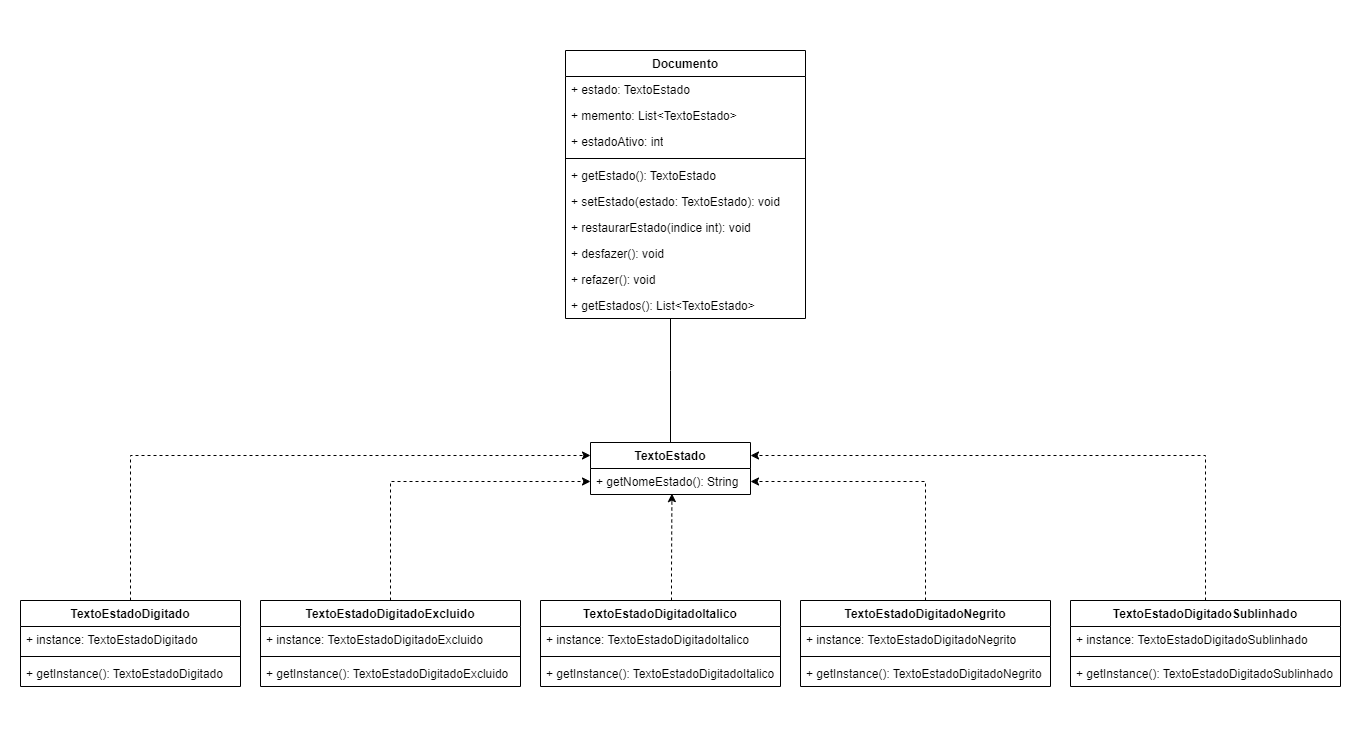

The diagram above was exported from draw.io. Its source (the exported page's mxGraphModel, read from the mxfile embedded in the PNG):
<mxGraphModel dx="1466" dy="839" grid="1" gridSize="10" guides="1" tooltips="1" connect="1" arrows="1" fold="1" page="1" pageScale="1" pageWidth="827" pageHeight="1169" math="0" shadow="0">
  <root>
    <mxCell id="0" />
    <mxCell id="1" parent="0" />
    <mxCell id="-gB0ZA4dm_TQ88xs4PH2-1" value="" style="rounded=0;whiteSpace=wrap;html=1;fillColor=default;strokeColor=none;dashed=1;" vertex="1" parent="1">
      <mxGeometry x="110" y="90" width="1370" height="750" as="geometry" />
    </mxCell>
    <mxCell id="-gB0ZA4dm_TQ88xs4PH2-42" value="Documento" style="swimlane;fontStyle=1;align=center;verticalAlign=top;childLayout=stackLayout;horizontal=1;startSize=26;horizontalStack=0;resizeParent=1;resizeParentMax=0;resizeLast=0;collapsible=1;marginBottom=0;whiteSpace=wrap;html=1;" vertex="1" parent="1">
      <mxGeometry x="675" y="140" width="240" height="268" as="geometry" />
    </mxCell>
    <mxCell id="-gB0ZA4dm_TQ88xs4PH2-43" value="+ estado: TextoEstado" style="text;strokeColor=none;fillColor=none;align=left;verticalAlign=top;spacingLeft=4;spacingRight=4;overflow=hidden;rotatable=0;points=[[0,0.5],[1,0.5]];portConstraint=eastwest;whiteSpace=wrap;html=1;" vertex="1" parent="-gB0ZA4dm_TQ88xs4PH2-42">
      <mxGeometry y="26" width="240" height="26" as="geometry" />
    </mxCell>
    <mxCell id="-gB0ZA4dm_TQ88xs4PH2-50" value="+ memento: List&amp;lt;TextoEstado&amp;gt;" style="text;strokeColor=none;fillColor=none;align=left;verticalAlign=top;spacingLeft=4;spacingRight=4;overflow=hidden;rotatable=0;points=[[0,0.5],[1,0.5]];portConstraint=eastwest;whiteSpace=wrap;html=1;" vertex="1" parent="-gB0ZA4dm_TQ88xs4PH2-42">
      <mxGeometry y="52" width="240" height="26" as="geometry" />
    </mxCell>
    <mxCell id="-gB0ZA4dm_TQ88xs4PH2-51" value="+ estadoAtivo: int" style="text;strokeColor=none;fillColor=none;align=left;verticalAlign=top;spacingLeft=4;spacingRight=4;overflow=hidden;rotatable=0;points=[[0,0.5],[1,0.5]];portConstraint=eastwest;whiteSpace=wrap;html=1;" vertex="1" parent="-gB0ZA4dm_TQ88xs4PH2-42">
      <mxGeometry y="78" width="240" height="26" as="geometry" />
    </mxCell>
    <mxCell id="-gB0ZA4dm_TQ88xs4PH2-44" value="" style="line;strokeWidth=1;fillColor=none;align=left;verticalAlign=middle;spacingTop=-1;spacingLeft=3;spacingRight=3;rotatable=0;labelPosition=right;points=[];portConstraint=eastwest;strokeColor=inherit;" vertex="1" parent="-gB0ZA4dm_TQ88xs4PH2-42">
      <mxGeometry y="104" width="240" height="8" as="geometry" />
    </mxCell>
    <mxCell id="-gB0ZA4dm_TQ88xs4PH2-45" value="+ getEstado(): TextoEstado" style="text;strokeColor=none;fillColor=none;align=left;verticalAlign=top;spacingLeft=4;spacingRight=4;overflow=hidden;rotatable=0;points=[[0,0.5],[1,0.5]];portConstraint=eastwest;whiteSpace=wrap;html=1;" vertex="1" parent="-gB0ZA4dm_TQ88xs4PH2-42">
      <mxGeometry y="112" width="240" height="26" as="geometry" />
    </mxCell>
    <mxCell id="-gB0ZA4dm_TQ88xs4PH2-52" value="+ setEstado(estado: TextoEstado): void" style="text;strokeColor=none;fillColor=none;align=left;verticalAlign=top;spacingLeft=4;spacingRight=4;overflow=hidden;rotatable=0;points=[[0,0.5],[1,0.5]];portConstraint=eastwest;whiteSpace=wrap;html=1;" vertex="1" parent="-gB0ZA4dm_TQ88xs4PH2-42">
      <mxGeometry y="138" width="240" height="26" as="geometry" />
    </mxCell>
    <mxCell id="-gB0ZA4dm_TQ88xs4PH2-53" value="+ restaurarEstado(indice int): void&amp;nbsp;" style="text;strokeColor=none;fillColor=none;align=left;verticalAlign=top;spacingLeft=4;spacingRight=4;overflow=hidden;rotatable=0;points=[[0,0.5],[1,0.5]];portConstraint=eastwest;whiteSpace=wrap;html=1;" vertex="1" parent="-gB0ZA4dm_TQ88xs4PH2-42">
      <mxGeometry y="164" width="240" height="26" as="geometry" />
    </mxCell>
    <mxCell id="-gB0ZA4dm_TQ88xs4PH2-54" value="+ desfazer(): void&amp;nbsp;" style="text;strokeColor=none;fillColor=none;align=left;verticalAlign=top;spacingLeft=4;spacingRight=4;overflow=hidden;rotatable=0;points=[[0,0.5],[1,0.5]];portConstraint=eastwest;whiteSpace=wrap;html=1;" vertex="1" parent="-gB0ZA4dm_TQ88xs4PH2-42">
      <mxGeometry y="190" width="240" height="26" as="geometry" />
    </mxCell>
    <mxCell id="-gB0ZA4dm_TQ88xs4PH2-55" value="+ refazer(): void&amp;nbsp;" style="text;strokeColor=none;fillColor=none;align=left;verticalAlign=top;spacingLeft=4;spacingRight=4;overflow=hidden;rotatable=0;points=[[0,0.5],[1,0.5]];portConstraint=eastwest;whiteSpace=wrap;html=1;" vertex="1" parent="-gB0ZA4dm_TQ88xs4PH2-42">
      <mxGeometry y="216" width="240" height="26" as="geometry" />
    </mxCell>
    <mxCell id="-gB0ZA4dm_TQ88xs4PH2-56" value="+ getEstados(): List&amp;lt;TextoEstado&amp;gt;" style="text;strokeColor=none;fillColor=none;align=left;verticalAlign=top;spacingLeft=4;spacingRight=4;overflow=hidden;rotatable=0;points=[[0,0.5],[1,0.5]];portConstraint=eastwest;whiteSpace=wrap;html=1;" vertex="1" parent="-gB0ZA4dm_TQ88xs4PH2-42">
      <mxGeometry y="242" width="240" height="26" as="geometry" />
    </mxCell>
    <mxCell id="-gB0ZA4dm_TQ88xs4PH2-85" style="edgeStyle=orthogonalEdgeStyle;rounded=0;orthogonalLoop=1;jettySize=auto;html=1;endArrow=none;endFill=0;" edge="1" parent="1" source="-gB0ZA4dm_TQ88xs4PH2-46" target="-gB0ZA4dm_TQ88xs4PH2-56">
      <mxGeometry relative="1" as="geometry">
        <Array as="points">
          <mxPoint x="780" y="460" />
          <mxPoint x="780" y="460" />
        </Array>
      </mxGeometry>
    </mxCell>
    <mxCell id="-gB0ZA4dm_TQ88xs4PH2-46" value="TextoEstado" style="swimlane;fontStyle=1;align=center;verticalAlign=top;childLayout=stackLayout;horizontal=1;startSize=26;horizontalStack=0;resizeParent=1;resizeParentMax=0;resizeLast=0;collapsible=1;marginBottom=0;whiteSpace=wrap;html=1;" vertex="1" parent="1">
      <mxGeometry x="700" y="532" width="160" height="52" as="geometry" />
    </mxCell>
    <mxCell id="-gB0ZA4dm_TQ88xs4PH2-49" value="+ getNomeEstado(): String" style="text;strokeColor=none;fillColor=none;align=left;verticalAlign=top;spacingLeft=4;spacingRight=4;overflow=hidden;rotatable=0;points=[[0,0.5],[1,0.5]];portConstraint=eastwest;whiteSpace=wrap;html=1;" vertex="1" parent="-gB0ZA4dm_TQ88xs4PH2-46">
      <mxGeometry y="26" width="160" height="26" as="geometry" />
    </mxCell>
    <mxCell id="-gB0ZA4dm_TQ88xs4PH2-82" style="edgeStyle=orthogonalEdgeStyle;rounded=0;orthogonalLoop=1;jettySize=auto;html=1;entryX=1;entryY=0.5;entryDx=0;entryDy=0;dashed=1;" edge="1" parent="1" source="-gB0ZA4dm_TQ88xs4PH2-57" target="-gB0ZA4dm_TQ88xs4PH2-49">
      <mxGeometry relative="1" as="geometry" />
    </mxCell>
    <mxCell id="-gB0ZA4dm_TQ88xs4PH2-57" value="TextoEstadoDigitadoNegrito" style="swimlane;fontStyle=1;align=center;verticalAlign=top;childLayout=stackLayout;horizontal=1;startSize=26;horizontalStack=0;resizeParent=1;resizeParentMax=0;resizeLast=0;collapsible=1;marginBottom=0;whiteSpace=wrap;html=1;" vertex="1" parent="1">
      <mxGeometry x="910" y="690" width="250" height="86" as="geometry" />
    </mxCell>
    <mxCell id="-gB0ZA4dm_TQ88xs4PH2-58" value="+ instance:&amp;nbsp;TextoEstadoDigitadoNegrito" style="text;strokeColor=none;fillColor=none;align=left;verticalAlign=top;spacingLeft=4;spacingRight=4;overflow=hidden;rotatable=0;points=[[0,0.5],[1,0.5]];portConstraint=eastwest;whiteSpace=wrap;html=1;" vertex="1" parent="-gB0ZA4dm_TQ88xs4PH2-57">
      <mxGeometry y="26" width="250" height="26" as="geometry" />
    </mxCell>
    <mxCell id="-gB0ZA4dm_TQ88xs4PH2-59" value="" style="line;strokeWidth=1;fillColor=none;align=left;verticalAlign=middle;spacingTop=-1;spacingLeft=3;spacingRight=3;rotatable=0;labelPosition=right;points=[];portConstraint=eastwest;strokeColor=inherit;" vertex="1" parent="-gB0ZA4dm_TQ88xs4PH2-57">
      <mxGeometry y="52" width="250" height="8" as="geometry" />
    </mxCell>
    <mxCell id="-gB0ZA4dm_TQ88xs4PH2-60" value="+ getInstance(): TextoEstadoDigitadoNegrito" style="text;strokeColor=none;fillColor=none;align=left;verticalAlign=top;spacingLeft=4;spacingRight=4;overflow=hidden;rotatable=0;points=[[0,0.5],[1,0.5]];portConstraint=eastwest;whiteSpace=wrap;html=1;" vertex="1" parent="-gB0ZA4dm_TQ88xs4PH2-57">
      <mxGeometry y="60" width="250" height="26" as="geometry" />
    </mxCell>
    <mxCell id="-gB0ZA4dm_TQ88xs4PH2-83" style="edgeStyle=orthogonalEdgeStyle;rounded=0;orthogonalLoop=1;jettySize=auto;html=1;entryX=0;entryY=0.5;entryDx=0;entryDy=0;dashed=1;" edge="1" parent="1" source="-gB0ZA4dm_TQ88xs4PH2-63" target="-gB0ZA4dm_TQ88xs4PH2-49">
      <mxGeometry relative="1" as="geometry" />
    </mxCell>
    <mxCell id="-gB0ZA4dm_TQ88xs4PH2-63" value="TextoEstadoDigitadoExcluido" style="swimlane;fontStyle=1;align=center;verticalAlign=top;childLayout=stackLayout;horizontal=1;startSize=26;horizontalStack=0;resizeParent=1;resizeParentMax=0;resizeLast=0;collapsible=1;marginBottom=0;whiteSpace=wrap;html=1;" vertex="1" parent="1">
      <mxGeometry x="370" y="690" width="260" height="86" as="geometry" />
    </mxCell>
    <mxCell id="-gB0ZA4dm_TQ88xs4PH2-64" value="+ instance:&amp;nbsp;TextoEstadoDigitadoExcluido" style="text;strokeColor=none;fillColor=none;align=left;verticalAlign=top;spacingLeft=4;spacingRight=4;overflow=hidden;rotatable=0;points=[[0,0.5],[1,0.5]];portConstraint=eastwest;whiteSpace=wrap;html=1;" vertex="1" parent="-gB0ZA4dm_TQ88xs4PH2-63">
      <mxGeometry y="26" width="260" height="26" as="geometry" />
    </mxCell>
    <mxCell id="-gB0ZA4dm_TQ88xs4PH2-65" value="" style="line;strokeWidth=1;fillColor=none;align=left;verticalAlign=middle;spacingTop=-1;spacingLeft=3;spacingRight=3;rotatable=0;labelPosition=right;points=[];portConstraint=eastwest;strokeColor=inherit;" vertex="1" parent="-gB0ZA4dm_TQ88xs4PH2-63">
      <mxGeometry y="52" width="260" height="8" as="geometry" />
    </mxCell>
    <mxCell id="-gB0ZA4dm_TQ88xs4PH2-66" value="+ getInstance(): TextoEstadoDigitadoExcluido" style="text;strokeColor=none;fillColor=none;align=left;verticalAlign=top;spacingLeft=4;spacingRight=4;overflow=hidden;rotatable=0;points=[[0,0.5],[1,0.5]];portConstraint=eastwest;whiteSpace=wrap;html=1;" vertex="1" parent="-gB0ZA4dm_TQ88xs4PH2-63">
      <mxGeometry y="60" width="260" height="26" as="geometry" />
    </mxCell>
    <mxCell id="-gB0ZA4dm_TQ88xs4PH2-80" style="edgeStyle=orthogonalEdgeStyle;rounded=0;orthogonalLoop=1;jettySize=auto;html=1;entryX=0;entryY=0.25;entryDx=0;entryDy=0;exitX=0.5;exitY=0;exitDx=0;exitDy=0;dashed=1;" edge="1" parent="1" source="-gB0ZA4dm_TQ88xs4PH2-67" target="-gB0ZA4dm_TQ88xs4PH2-46">
      <mxGeometry relative="1" as="geometry" />
    </mxCell>
    <mxCell id="-gB0ZA4dm_TQ88xs4PH2-67" value="TextoEstadoDigitado" style="swimlane;fontStyle=1;align=center;verticalAlign=top;childLayout=stackLayout;horizontal=1;startSize=26;horizontalStack=0;resizeParent=1;resizeParentMax=0;resizeLast=0;collapsible=1;marginBottom=0;whiteSpace=wrap;html=1;" vertex="1" parent="1">
      <mxGeometry x="130" y="690" width="220" height="86" as="geometry" />
    </mxCell>
    <mxCell id="-gB0ZA4dm_TQ88xs4PH2-68" value="+ instance:&amp;nbsp;TextoEstadoDigitado" style="text;strokeColor=none;fillColor=none;align=left;verticalAlign=top;spacingLeft=4;spacingRight=4;overflow=hidden;rotatable=0;points=[[0,0.5],[1,0.5]];portConstraint=eastwest;whiteSpace=wrap;html=1;" vertex="1" parent="-gB0ZA4dm_TQ88xs4PH2-67">
      <mxGeometry y="26" width="220" height="26" as="geometry" />
    </mxCell>
    <mxCell id="-gB0ZA4dm_TQ88xs4PH2-69" value="" style="line;strokeWidth=1;fillColor=none;align=left;verticalAlign=middle;spacingTop=-1;spacingLeft=3;spacingRight=3;rotatable=0;labelPosition=right;points=[];portConstraint=eastwest;strokeColor=inherit;" vertex="1" parent="-gB0ZA4dm_TQ88xs4PH2-67">
      <mxGeometry y="52" width="220" height="8" as="geometry" />
    </mxCell>
    <mxCell id="-gB0ZA4dm_TQ88xs4PH2-70" value="+ getInstance(): TextoEstadoDigitado" style="text;strokeColor=none;fillColor=none;align=left;verticalAlign=top;spacingLeft=4;spacingRight=4;overflow=hidden;rotatable=0;points=[[0,0.5],[1,0.5]];portConstraint=eastwest;whiteSpace=wrap;html=1;" vertex="1" parent="-gB0ZA4dm_TQ88xs4PH2-67">
      <mxGeometry y="60" width="220" height="26" as="geometry" />
    </mxCell>
    <mxCell id="-gB0ZA4dm_TQ88xs4PH2-71" value="TextoEstadoDigitadoItalico" style="swimlane;fontStyle=1;align=center;verticalAlign=top;childLayout=stackLayout;horizontal=1;startSize=26;horizontalStack=0;resizeParent=1;resizeParentMax=0;resizeLast=0;collapsible=1;marginBottom=0;whiteSpace=wrap;html=1;" vertex="1" parent="1">
      <mxGeometry x="650" y="690" width="240" height="86" as="geometry" />
    </mxCell>
    <mxCell id="-gB0ZA4dm_TQ88xs4PH2-72" value="+ instance:&amp;nbsp;TextoEstadoDigitadoItalico" style="text;strokeColor=none;fillColor=none;align=left;verticalAlign=top;spacingLeft=4;spacingRight=4;overflow=hidden;rotatable=0;points=[[0,0.5],[1,0.5]];portConstraint=eastwest;whiteSpace=wrap;html=1;" vertex="1" parent="-gB0ZA4dm_TQ88xs4PH2-71">
      <mxGeometry y="26" width="240" height="26" as="geometry" />
    </mxCell>
    <mxCell id="-gB0ZA4dm_TQ88xs4PH2-73" value="" style="line;strokeWidth=1;fillColor=none;align=left;verticalAlign=middle;spacingTop=-1;spacingLeft=3;spacingRight=3;rotatable=0;labelPosition=right;points=[];portConstraint=eastwest;strokeColor=inherit;" vertex="1" parent="-gB0ZA4dm_TQ88xs4PH2-71">
      <mxGeometry y="52" width="240" height="8" as="geometry" />
    </mxCell>
    <mxCell id="-gB0ZA4dm_TQ88xs4PH2-74" value="+ getInstance(): TextoEstadoDigitadoItalico" style="text;strokeColor=none;fillColor=none;align=left;verticalAlign=top;spacingLeft=4;spacingRight=4;overflow=hidden;rotatable=0;points=[[0,0.5],[1,0.5]];portConstraint=eastwest;whiteSpace=wrap;html=1;" vertex="1" parent="-gB0ZA4dm_TQ88xs4PH2-71">
      <mxGeometry y="60" width="240" height="26" as="geometry" />
    </mxCell>
    <mxCell id="-gB0ZA4dm_TQ88xs4PH2-81" style="edgeStyle=orthogonalEdgeStyle;rounded=0;orthogonalLoop=1;jettySize=auto;html=1;entryX=1;entryY=0.25;entryDx=0;entryDy=0;exitX=0.5;exitY=0;exitDx=0;exitDy=0;dashed=1;" edge="1" parent="1" source="-gB0ZA4dm_TQ88xs4PH2-75" target="-gB0ZA4dm_TQ88xs4PH2-46">
      <mxGeometry relative="1" as="geometry" />
    </mxCell>
    <mxCell id="-gB0ZA4dm_TQ88xs4PH2-75" value="TextoEstadoDigitadoSublinhado" style="swimlane;fontStyle=1;align=center;verticalAlign=top;childLayout=stackLayout;horizontal=1;startSize=26;horizontalStack=0;resizeParent=1;resizeParentMax=0;resizeLast=0;collapsible=1;marginBottom=0;whiteSpace=wrap;html=1;" vertex="1" parent="1">
      <mxGeometry x="1180" y="690" width="270" height="86" as="geometry" />
    </mxCell>
    <mxCell id="-gB0ZA4dm_TQ88xs4PH2-76" value="+ instance:&amp;nbsp;TextoEstadoDigitadoSublinhado" style="text;strokeColor=none;fillColor=none;align=left;verticalAlign=top;spacingLeft=4;spacingRight=4;overflow=hidden;rotatable=0;points=[[0,0.5],[1,0.5]];portConstraint=eastwest;whiteSpace=wrap;html=1;" vertex="1" parent="-gB0ZA4dm_TQ88xs4PH2-75">
      <mxGeometry y="26" width="270" height="26" as="geometry" />
    </mxCell>
    <mxCell id="-gB0ZA4dm_TQ88xs4PH2-77" value="" style="line;strokeWidth=1;fillColor=none;align=left;verticalAlign=middle;spacingTop=-1;spacingLeft=3;spacingRight=3;rotatable=0;labelPosition=right;points=[];portConstraint=eastwest;strokeColor=inherit;" vertex="1" parent="-gB0ZA4dm_TQ88xs4PH2-75">
      <mxGeometry y="52" width="270" height="8" as="geometry" />
    </mxCell>
    <mxCell id="-gB0ZA4dm_TQ88xs4PH2-78" value="+ getInstance(): TextoEstadoDigitadoSublinhado" style="text;strokeColor=none;fillColor=none;align=left;verticalAlign=top;spacingLeft=4;spacingRight=4;overflow=hidden;rotatable=0;points=[[0,0.5],[1,0.5]];portConstraint=eastwest;whiteSpace=wrap;html=1;" vertex="1" parent="-gB0ZA4dm_TQ88xs4PH2-75">
      <mxGeometry y="60" width="270" height="26" as="geometry" />
    </mxCell>
    <mxCell id="-gB0ZA4dm_TQ88xs4PH2-84" style="edgeStyle=orthogonalEdgeStyle;rounded=0;orthogonalLoop=1;jettySize=auto;html=1;entryX=0.509;entryY=0.966;entryDx=0;entryDy=0;entryPerimeter=0;dashed=1;" edge="1" parent="1" source="-gB0ZA4dm_TQ88xs4PH2-71" target="-gB0ZA4dm_TQ88xs4PH2-49">
      <mxGeometry relative="1" as="geometry">
        <Array as="points">
          <mxPoint x="781" y="660" />
          <mxPoint x="781" y="660" />
        </Array>
      </mxGeometry>
    </mxCell>
  </root>
</mxGraphModel>